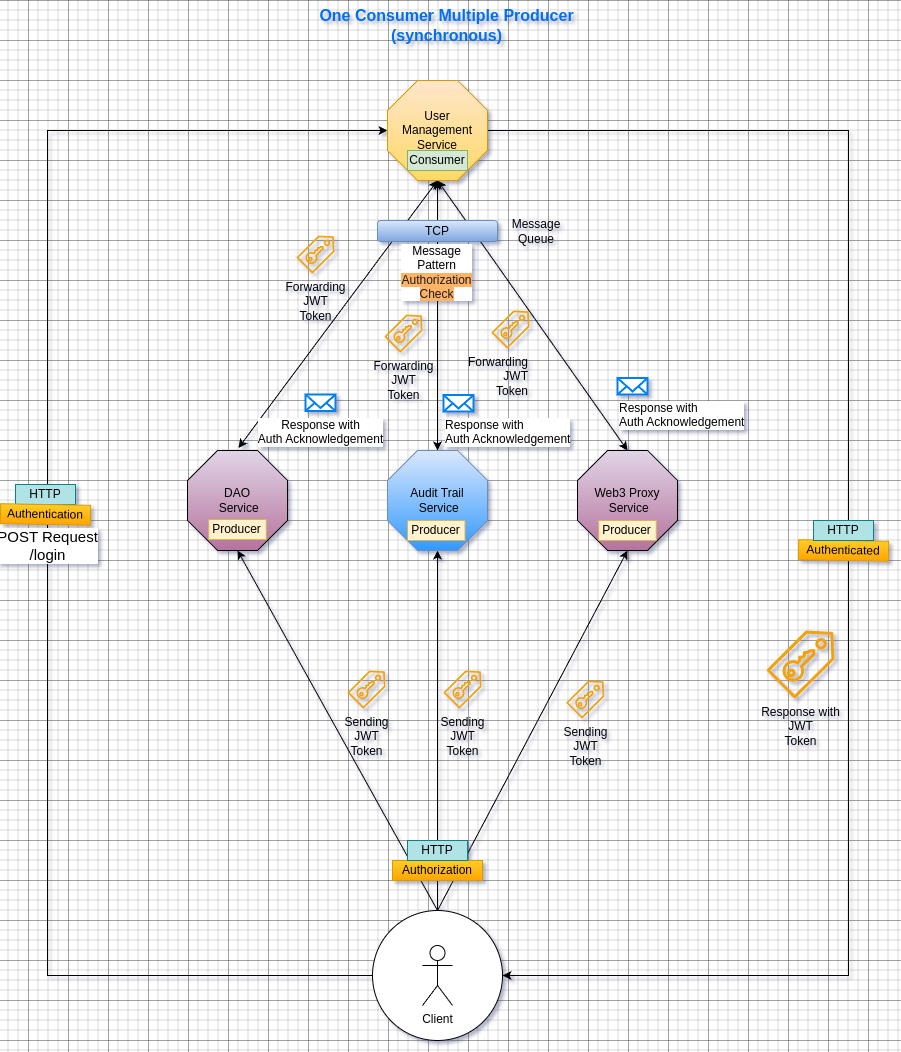

The diagram above was exported from draw.io. Its source (the exported page's mxGraphModel, read from the mxfile embedded in the PNG):
<mxGraphModel dx="2501" dy="999" grid="1" gridSize="10" guides="1" tooltips="1" connect="1" arrows="1" fold="1" page="1" pageScale="1" pageWidth="850" pageHeight="1100" math="0" shadow="0">
  <root>
    <mxCell id="0" />
    <mxCell id="1" parent="0" />
    <mxCell id="2" value="One Consumer Multiple Producer&lt;br&gt;(synchronous)" style="text;html=1;align=center;verticalAlign=middle;resizable=0;points=[];autosize=1;strokeColor=none;fillColor=none;fontSize=16;fontColor=#0070F2;fontFamily=Helvetica;fontStyle=1" vertex="1" parent="1">
      <mxGeometry x="298.75" y="140" width="240" height="50" as="geometry" />
    </mxCell>
    <mxCell id="3" style="edgeStyle=orthogonalEdgeStyle;rounded=0;orthogonalLoop=1;jettySize=auto;html=1;entryX=1;entryY=0.5;entryDx=0;entryDy=0;exitX=1;exitY=0.5;exitDx=0;exitDy=0;exitPerimeter=0;" edge="1" source="31" target="19" parent="1">
      <mxGeometry relative="1" as="geometry">
        <Array as="points">
          <mxPoint x="821" y="270" />
          <mxPoint x="821" y="1115" />
        </Array>
        <mxPoint x="401" y="270" as="sourcePoint" />
        <mxPoint x="416" y="1115" as="targetPoint" />
      </mxGeometry>
    </mxCell>
    <mxCell id="4" value="Sending&lt;br&gt;JWT&lt;br&gt;Token" style="sketch=0;outlineConnect=0;fillColor=#f0a30a;strokeColor=#BD7000;dashed=0;verticalLabelPosition=bottom;verticalAlign=top;align=center;html=1;fontSize=12;fontStyle=0;aspect=fixed;pointerEvents=1;shape=mxgraph.aws4.saml_token;fontColor=#000000;" vertex="1" parent="1">
      <mxGeometry x="538.75" y="820" width="38" height="38" as="geometry" />
    </mxCell>
    <mxCell id="5" value="Authenticated" style="text;html=1;strokeColor=#d79b00;fillColor=#ffcd28;align=center;verticalAlign=middle;whiteSpace=wrap;overflow=hidden;gradientColor=#ffa500;rotation=1;" vertex="1" parent="1">
      <mxGeometry x="771" y="680" width="90" height="20" as="geometry" />
    </mxCell>
    <mxCell id="6" value="" style="endArrow=classic;html=1;rounded=0;entryX=0.5;entryY=1;entryDx=0;entryDy=0;entryPerimeter=0;exitX=0.5;exitY=0;exitDx=0;exitDy=0;" edge="1" source="19" target="28" parent="1">
      <mxGeometry width="50" height="50" relative="1" as="geometry">
        <mxPoint x="355" y="990" as="sourcePoint" />
        <mxPoint x="383" y="460" as="targetPoint" />
      </mxGeometry>
    </mxCell>
    <mxCell id="7" value="Sending&lt;br&gt;JWT&lt;br&gt;Token" style="sketch=0;outlineConnect=0;fillColor=#f0a30a;strokeColor=#BD7000;dashed=0;verticalLabelPosition=bottom;verticalAlign=top;align=center;html=1;fontSize=12;fontStyle=0;aspect=fixed;pointerEvents=1;shape=mxgraph.aws4.saml_token;fontColor=#000000;" vertex="1" parent="1">
      <mxGeometry x="416" y="810" width="38" height="38" as="geometry" />
    </mxCell>
    <mxCell id="8" value="" style="endArrow=classic;startArrow=classic;html=1;rounded=0;exitX=0.51;exitY=-0.026;exitDx=0;exitDy=0;exitPerimeter=0;entryX=0.5;entryY=1;entryDx=0;entryDy=0;entryPerimeter=0;" edge="1" source="22" target="31" parent="1">
      <mxGeometry width="50" height="50" relative="1" as="geometry">
        <mxPoint x="333" y="510" as="sourcePoint" />
        <mxPoint x="383" y="460" as="targetPoint" />
      </mxGeometry>
    </mxCell>
    <mxCell id="9" value="HTTP" style="text;html=1;align=center;verticalAlign=middle;whiteSpace=wrap;overflow=hidden;fillColor=#b0e3e6;strokeColor=#0e8088;rotation=0;" vertex="1" parent="1">
      <mxGeometry x="786" y="660" width="60" height="20" as="geometry" />
    </mxCell>
    <mxCell id="10" value="Forwarding&lt;br&gt;JWT&lt;br&gt;Token" style="sketch=0;outlineConnect=0;fillColor=#f0a30a;strokeColor=#BD7000;dashed=0;verticalLabelPosition=bottom;verticalAlign=top;align=center;html=1;fontSize=12;fontStyle=0;aspect=fixed;pointerEvents=1;shape=mxgraph.aws4.saml_token;fontColor=#000000;" vertex="1" parent="1">
      <mxGeometry x="269" y="375" width="38" height="38" as="geometry" />
    </mxCell>
    <mxCell id="11" value="" style="endArrow=classic;startArrow=classic;html=1;rounded=0;exitX=0.5;exitY=0;exitDx=0;exitDy=0;exitPerimeter=0;entryX=0.5;entryY=1;entryDx=0;entryDy=0;entryPerimeter=0;" edge="1" source="28" target="31" parent="1">
      <mxGeometry width="50" height="50" relative="1" as="geometry">
        <mxPoint x="218" y="655" as="sourcePoint" />
        <mxPoint x="376" y="320" as="targetPoint" />
      </mxGeometry>
    </mxCell>
    <mxCell id="12" value="&lt;span style=&quot;font-size: 12px; text-wrap: wrap; background-color: rgb(251, 251, 251);&quot;&gt;Message Pattern&lt;/span&gt;&lt;span style=&quot;font-size: 12px; text-wrap: wrap;&quot;&gt;&lt;font style=&quot;&quot;&gt; &lt;font style=&quot;color: rgb(26, 26, 26); background-color: rgb(255, 179, 102);&quot;&gt;Authorization Check&lt;/font&gt;&lt;/font&gt;&lt;/span&gt;" style="edgeLabel;html=1;align=center;verticalAlign=middle;resizable=0;points=[];" connectable="0" vertex="1" parent="11">
      <mxGeometry x="0.3195" y="2" relative="1" as="geometry">
        <mxPoint as="offset" />
      </mxGeometry>
    </mxCell>
    <mxCell id="13" value="Forwarding&lt;br&gt;JWT&lt;br&gt;Token" style="sketch=0;outlineConnect=0;fillColor=#f0a30a;strokeColor=#BD7000;dashed=0;verticalLabelPosition=bottom;verticalAlign=top;align=center;html=1;fontSize=12;fontStyle=0;aspect=fixed;pointerEvents=1;shape=mxgraph.aws4.saml_token;fontColor=#000000;" vertex="1" parent="1">
      <mxGeometry x="357" y="454" width="38" height="38" as="geometry" />
    </mxCell>
    <mxCell id="14" value="" style="endArrow=classic;startArrow=classic;html=1;rounded=0;exitX=0.5;exitY=0;exitDx=0;exitDy=0;exitPerimeter=0;entryX=0.5;entryY=1;entryDx=0;entryDy=0;entryPerimeter=0;" edge="1" source="34" target="31" parent="1">
      <mxGeometry width="50" height="50" relative="1" as="geometry">
        <mxPoint x="373" y="30" as="sourcePoint" />
        <mxPoint x="661" y="-22" as="targetPoint" />
      </mxGeometry>
    </mxCell>
    <mxCell id="15" value="" style="endArrow=classic;html=1;rounded=0;exitX=0.5;exitY=0;exitDx=0;exitDy=0;entryX=0.5;entryY=1;entryDx=0;entryDy=0;entryPerimeter=0;" edge="1" source="19" target="22" parent="1">
      <mxGeometry width="50" height="50" relative="1" as="geometry">
        <mxPoint x="333" y="540" as="sourcePoint" />
        <mxPoint x="383" y="490" as="targetPoint" />
      </mxGeometry>
    </mxCell>
    <mxCell id="16" value="Sending&lt;br&gt;JWT&lt;br&gt;Token" style="sketch=0;outlineConnect=0;fillColor=#f0a30a;strokeColor=#BD7000;dashed=0;verticalLabelPosition=bottom;verticalAlign=top;align=center;html=1;fontSize=12;fontStyle=0;aspect=fixed;pointerEvents=1;shape=mxgraph.aws4.saml_token;fontColor=#000000;" vertex="1" parent="1">
      <mxGeometry x="320" y="810" width="38" height="38" as="geometry" />
    </mxCell>
    <mxCell id="17" value="Forwarding&lt;br&gt;JWT&lt;br&gt;Token" style="sketch=0;outlineConnect=0;fillColor=#f0a30a;strokeColor=#BD7000;dashed=0;verticalLabelPosition=bottom;verticalAlign=top;align=right;html=1;fontSize=12;fontStyle=0;aspect=fixed;pointerEvents=1;shape=mxgraph.aws4.saml_token;fontColor=#000000;" vertex="1" parent="1">
      <mxGeometry x="464" y="450" width="38" height="38" as="geometry" />
    </mxCell>
    <mxCell id="18" value="" style="endArrow=classic;html=1;rounded=0;entryX=0.5;entryY=1;entryDx=0;entryDy=0;entryPerimeter=0;exitX=0.5;exitY=0;exitDx=0;exitDy=0;" edge="1" source="19" target="34" parent="1">
      <mxGeometry width="50" height="50" relative="1" as="geometry">
        <mxPoint x="653" y="770" as="sourcePoint" />
        <mxPoint x="249" y="598" as="targetPoint" />
      </mxGeometry>
    </mxCell>
    <mxCell id="19" value="" style="ellipse;whiteSpace=wrap;html=1;aspect=fixed;" vertex="1" parent="1">
      <mxGeometry x="345" y="1050" width="130" height="130" as="geometry" />
    </mxCell>
    <mxCell id="20" value="Client" style="shape=umlActor;verticalLabelPosition=bottom;verticalAlign=top;html=1;" vertex="1" parent="1">
      <mxGeometry x="395" y="1085" width="30" height="60" as="geometry" />
    </mxCell>
    <mxCell id="21" value="" style="group" connectable="0" vertex="1" parent="1">
      <mxGeometry x="160" y="590" width="100" height="100" as="geometry" />
    </mxCell>
    <mxCell id="22" value="DAO&lt;br&gt;&amp;nbsp;Service" style="whiteSpace=wrap;html=1;shape=mxgraph.basic.octagon2;align=center;verticalAlign=middle;dx=15;fillColor=#e1d5e7;strokeColor=default;gradientColor=#B5739D;" vertex="1" parent="21">
      <mxGeometry width="100" height="100" as="geometry" />
    </mxCell>
    <mxCell id="23" value="Producer" style="text;html=1;strokeColor=#d6b656;fillColor=#fff2cc;align=center;verticalAlign=middle;whiteSpace=wrap;overflow=hidden;" vertex="1" parent="21">
      <mxGeometry x="21.25" y="69" width="57.5" height="20" as="geometry" />
    </mxCell>
    <mxCell id="24" value="POST Request&lt;br&gt;/login" style="edgeStyle=orthogonalEdgeStyle;rounded=0;orthogonalLoop=1;jettySize=auto;html=1;fontSize=15;exitX=0;exitY=0.5;exitDx=0;exitDy=0;" edge="1" source="19" parent="1">
      <mxGeometry relative="1" as="geometry">
        <Array as="points">
          <mxPoint x="20" y="1115" />
          <mxPoint x="20" y="270" />
        </Array>
        <mxPoint x="300" y="1195" as="sourcePoint" />
        <mxPoint x="360" y="270" as="targetPoint" />
      </mxGeometry>
    </mxCell>
    <mxCell id="25" value="Authorization" style="text;html=1;strokeColor=#d79b00;fillColor=#ffcd28;align=center;verticalAlign=middle;whiteSpace=wrap;overflow=hidden;gradientColor=#ffa500;rotation=0;" vertex="1" parent="1">
      <mxGeometry x="365" y="1000" width="90" height="20" as="geometry" />
    </mxCell>
    <mxCell id="26" value="HTTP" style="text;html=1;align=center;verticalAlign=middle;whiteSpace=wrap;overflow=hidden;fillColor=#b0e3e6;strokeColor=#0e8088;" vertex="1" parent="1">
      <mxGeometry x="380" y="980" width="60" height="20" as="geometry" />
    </mxCell>
    <mxCell id="27" value="" style="group" connectable="0" vertex="1" parent="1">
      <mxGeometry x="360" y="590" width="100" height="100" as="geometry" />
    </mxCell>
    <mxCell id="28" value="Audit Trail&lt;br&gt;&amp;nbsp;Service" style="whiteSpace=wrap;html=1;shape=mxgraph.basic.octagon2;align=center;verticalAlign=middle;dx=15;fillColor=#dae8fc;strokeColor=#6c8ebf;gradientColor=#3399FF;" vertex="1" parent="27">
      <mxGeometry width="100" height="100" as="geometry" />
    </mxCell>
    <mxCell id="29" value="Producer" style="text;html=1;strokeColor=#d6b656;fillColor=#fff2cc;align=center;verticalAlign=middle;whiteSpace=wrap;overflow=hidden;" vertex="1" parent="27">
      <mxGeometry x="20" y="70" width="57.5" height="20" as="geometry" />
    </mxCell>
    <mxCell id="30" value="" style="group" connectable="0" vertex="1" parent="1">
      <mxGeometry x="360" y="220" width="100" height="100" as="geometry" />
    </mxCell>
    <mxCell id="31" value="User Management Service" style="whiteSpace=wrap;html=1;shape=mxgraph.basic.octagon2;align=center;verticalAlign=middle;dx=15;fillColor=#ffe6cc;strokeColor=#d79b00;gradientColor=#FFD966;" vertex="1" parent="30">
      <mxGeometry width="100" height="100" as="geometry" />
    </mxCell>
    <mxCell id="32" value="Consumer" style="text;html=1;strokeColor=#82b366;fillColor=#d5e8d4;align=center;verticalAlign=middle;whiteSpace=wrap;overflow=hidden;" vertex="1" parent="30">
      <mxGeometry x="20" y="70" width="60" height="20" as="geometry" />
    </mxCell>
    <mxCell id="33" value="" style="group" connectable="0" vertex="1" parent="1">
      <mxGeometry x="550" y="590" width="100" height="100" as="geometry" />
    </mxCell>
    <mxCell id="34" value="Web3 Proxy&lt;br&gt;&amp;nbsp;Service" style="whiteSpace=wrap;html=1;shape=mxgraph.basic.octagon2;align=center;verticalAlign=middle;dx=15;fillColor=#e1d5e7;strokeColor=default;gradientColor=#B5739D;" vertex="1" parent="33">
      <mxGeometry width="100" height="100" as="geometry" />
    </mxCell>
    <mxCell id="35" value="Producer" style="text;html=1;strokeColor=#d6b656;fillColor=#fff2cc;align=center;verticalAlign=middle;whiteSpace=wrap;overflow=hidden;" vertex="1" parent="33">
      <mxGeometry x="21.25" y="70" width="57.5" height="20" as="geometry" />
    </mxCell>
    <mxCell id="36" value="Response with&lt;br&gt;JWT&lt;br&gt;Token" style="sketch=0;outlineConnect=0;fillColor=#f0a30a;strokeColor=#BD7000;dashed=0;verticalLabelPosition=bottom;verticalAlign=top;align=center;html=1;fontSize=12;fontStyle=0;aspect=fixed;pointerEvents=1;shape=mxgraph.aws4.saml_token;fontColor=#000000;" vertex="1" parent="1">
      <mxGeometry x="739" y="770" width="68" height="68" as="geometry" />
    </mxCell>
    <mxCell id="37" value="HTTP" style="text;html=1;align=center;verticalAlign=middle;whiteSpace=wrap;overflow=hidden;fillColor=#b0e3e6;strokeColor=#0e8088;" vertex="1" parent="1">
      <mxGeometry x="-12" y="624" width="60" height="20" as="geometry" />
    </mxCell>
    <mxCell id="38" value="TCP" style="rounded=1;whiteSpace=wrap;html=1;fillColor=#dae8fc;strokeColor=#6c8ebf;gradientColor=#7ea6e0;" vertex="1" parent="1">
      <mxGeometry x="350" y="360" width="120" height="21" as="geometry" />
    </mxCell>
    <mxCell id="39" value="Message Queue" style="text;html=1;align=center;verticalAlign=middle;whiteSpace=wrap;rounded=0;" vertex="1" parent="1">
      <mxGeometry x="478.75" y="355.5" width="60" height="30" as="geometry" />
    </mxCell>
    <mxCell id="40" value="Authentication" style="text;html=1;strokeColor=#d79b00;fillColor=#ffcd28;align=center;verticalAlign=middle;whiteSpace=wrap;overflow=hidden;gradientColor=#ffa500;rotation=1;" vertex="1" parent="1">
      <mxGeometry x="-27" y="644" width="90" height="20" as="geometry" />
    </mxCell>
    <mxCell id="41" value="Response with &lt;br&gt;Auth Acknowledgement" style="html=1;verticalLabelPosition=bottom;align=center;labelBackgroundColor=#ffffff;verticalAlign=top;strokeWidth=2;strokeColor=#0080F0;shadow=0;dashed=0;shape=mxgraph.ios7.icons.mail;" vertex="1" parent="1">
      <mxGeometry x="278" y="534" width="30" height="16.5" as="geometry" />
    </mxCell>
    <mxCell id="42" value="Response with &lt;br&gt;Auth Acknowledgement" style="html=1;verticalLabelPosition=bottom;align=left;labelBackgroundColor=#ffffff;verticalAlign=top;strokeWidth=2;strokeColor=#0080F0;shadow=0;dashed=0;shape=mxgraph.ios7.icons.mail;" vertex="1" parent="1">
      <mxGeometry x="416" y="534.5" width="30" height="16.5" as="geometry" />
    </mxCell>
    <mxCell id="43" value="Response with &lt;br&gt;Auth Acknowledgement" style="html=1;verticalLabelPosition=bottom;align=left;labelBackgroundColor=#ffffff;verticalAlign=top;strokeWidth=2;strokeColor=#0080F0;shadow=0;dashed=0;shape=mxgraph.ios7.icons.mail;" vertex="1" parent="1">
      <mxGeometry x="590" y="517.5" width="30" height="16.5" as="geometry" />
    </mxCell>
  </root>
</mxGraphModel>